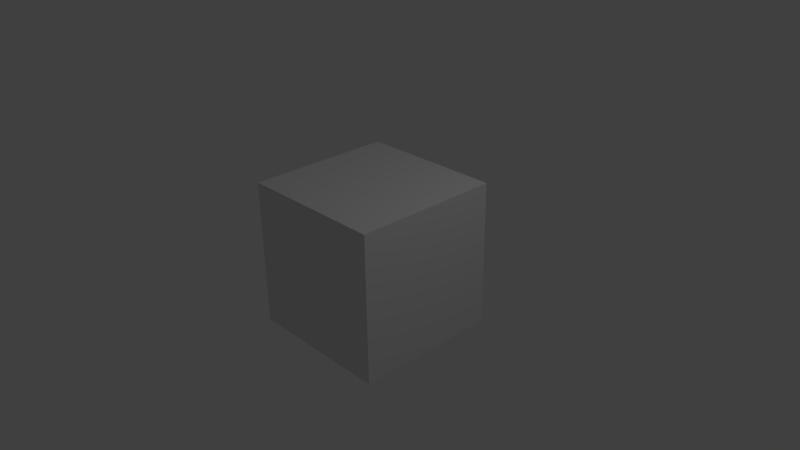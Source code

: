 # Source: doggie_1.blend  (saved by Blender 2.76.0; exported with 4.5.12 LTS)
import bpy
from mathutils import Matrix  # noqa: F401  (used for matrix-valued properties, if any)

bpy.ops.wm.read_factory_settings(use_empty=True)
scene = bpy.context.scene
scene.name = 'Scene'

# ---- collections
col_collection_1 = bpy.data.collections.new('Collection 1'); scene.collection.children.link(col_collection_1)

# ---- materials (node trees are filled in below, after node groups)
mat_material = bpy.data.materials.new('Material')
mat_material.alpha_threshold = 0.0
mat_material.use_transparent_shadow = False
mat_material.roughness = 0.5
mat_material.line_color = (0.0, 0.0, 0.0, 1.0)

# ---- material node trees

# ---- world
world_world = bpy.data.worlds.new('World'); scene.world = world_world
world_world.color = (0.05088, 0.05088, 0.05088)
world_world.use_sun_shadow = False
world_world.sun_shadow_jitter_overblur = 0.0
world_world.cycles.sampling_method = 'MANUAL'
world_world.cycles.sample_map_resolution = 256

# ---- cameras
cam_camera = bpy.data.cameras.new('Camera')
cam_camera.clip_end = 100.0
cam_camera.lens = 35.0
cam_camera.sensor_width = 32.0
cam_camera.sensor_height = 18.0
cam_camera.ortho_scale = 7.314
cam_camera.dof.focus_distance = 0.0
cam_camera.dof.aperture_fstop = 128.0

# ---- lights
light_lamp = bpy.data.lights.new('Lamp', 'POINT')
light_lamp.transmission_factor = 0.0
light_lamp.cutoff_distance = 30.0
light_lamp.energy = 100.0
light_lamp.shadow_buffer_clip_start = 1.001
light_lamp.shadow_soft_size = 0.1
light_lamp.shadow_maximum_resolution = 0.006
light_lamp.use_absolute_resolution = True
light_lamp.cycles.use_multiple_importance_sampling = False

# ---- meshes
me_cube = bpy.data.meshes.new('Cube')
me_cube.from_pydata([(1.0, 1.0, -1.0), (1.0, -1.0, -1.0), (-1.0, -1.0, -1.0), (-1.0, 1.0, -1.0), (1.0, 1.0, 1.0), (1.0, -1.0, 1.0), (-1.0, -1.0, 1.0), (-1.0, 1.0, 1.0)], [], [(0, 1, 2, 3), (4, 7, 6, 5), (0, 4, 5, 1), (1, 5, 6, 2), (2, 6, 7, 3), (4, 0, 3, 7)])
me_cube.materials.append(mat_material)
me_cube.use_remesh_preserve_volume = False
me_cube.use_remesh_preserve_attributes = False
me_cube.use_mirror_vertex_groups = False
me_cube.update()

# ---- objects
ob_cube = bpy.data.objects.new('Cube', me_cube)
ob_lamp = bpy.data.objects.new('Lamp', light_lamp)
ob_camera = bpy.data.objects.new('Camera', cam_camera)

# ---- transforms, parenting, visibility, modifiers, constraints
ob_cube.location = (0.0, 0.0, 0.0)
ob_cube.lock_rotations_4d = False
ob_cube.empty_display_type = 'ARROWS'
ob_cube.lineart.crease_threshold = 0.0
ob_lamp.location = (4.076, 1.005, 5.904)
ob_lamp.rotation_euler = (0.6503, 0.05522, 1.866)
ob_lamp.lock_rotations_4d = False
ob_lamp.empty_display_type = 'ARROWS'
ob_lamp.color = (0.0, 0.0, 0.0, 0.0)
ob_lamp.lineart.crease_threshold = 0.0
ob_camera.location = (7.481, -6.508, 5.344)
ob_camera.rotation_euler = (1.109, 0.01082, 0.8149)
ob_camera.lock_rotations_4d = False
ob_camera.empty_display_type = 'ARROWS'
ob_camera.color = (0.0, 0.0, 0.0, 0.0)
ob_camera.display_type = 'WIRE'
ob_camera.lineart.crease_threshold = 0.0

# ---- collection membership
col_collection_1.objects.link(ob_cube)
col_collection_1.objects.link(ob_lamp)
col_collection_1.objects.link(ob_camera)

# ---- scene / render settings (as saved in the file)
scene.camera = ob_camera
scene.frame_start = 1; scene.frame_end = 250; scene.frame_set(1)
scene.render.engine = 'BLENDER_EEVEE_NEXT'
scene.render.resolution_percentage = 50
scene.render.dither_intensity = 0.0
scene.cycles.use_denoising = False
scene.cycles.samples = 10
scene.cycles.sampling_pattern = 'TABULATED_SOBOL'
scene.cycles.light_sampling_threshold = 0.0
scene.cycles.use_adaptive_sampling = False
scene.cycles.use_light_tree = False
scene.cycles.blur_glossy = 0.0
scene.cycles.pixel_filter_type = 'GAUSSIAN'
scene.cycles.sample_clamp_indirect = 0.0
scene.view_settings.view_transform = 'Standard'
bpy.context.view_layer.update()
